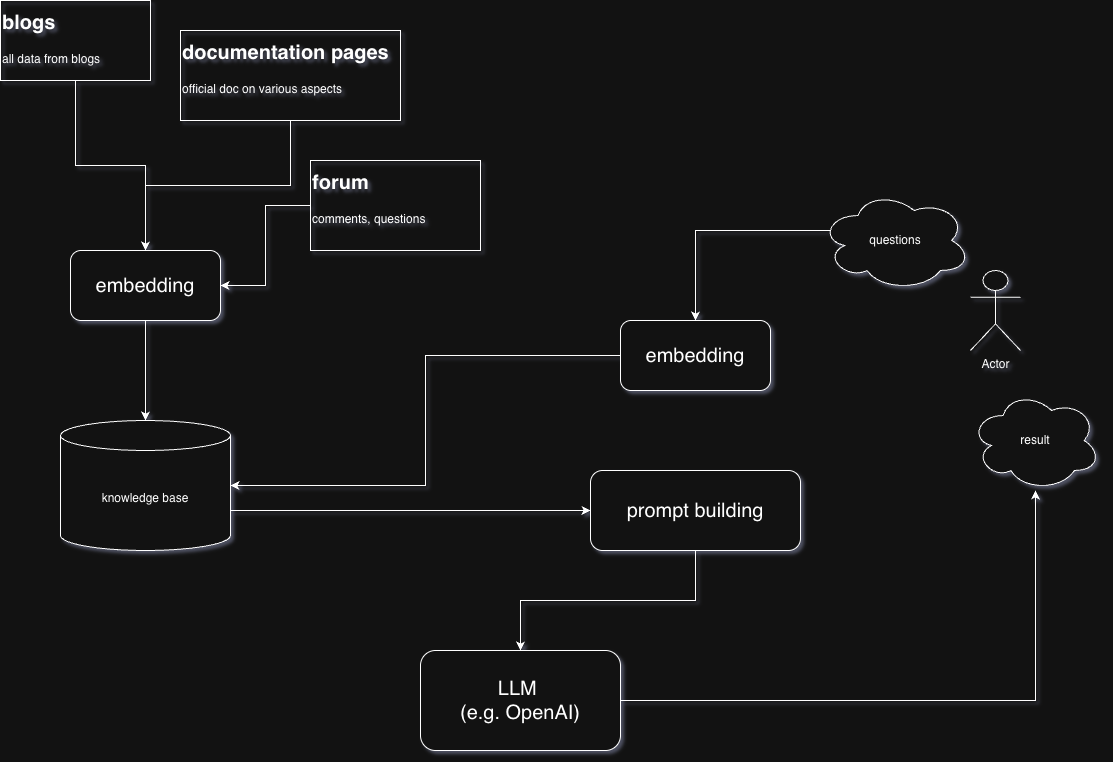

The diagram above was exported from draw.io. Its source (the exported page's mxGraphModel, read from the mxfile embedded in the PNG):
<mxGraphModel dx="1371" dy="982" grid="1" gridSize="10" guides="1" tooltips="1" connect="1" arrows="1" fold="1" page="1" pageScale="1" pageWidth="850" pageHeight="1100" math="0" shadow="0">
  <root>
    <mxCell id="0" />
    <mxCell id="1" parent="0" />
    <mxCell id="MxwTK36AyhXsBVTNIMXv-20" edge="1" parent="1" source="MxwTK36AyhXsBVTNIMXv-1" style="edgeStyle=orthogonalEdgeStyle;rounded=0;orthogonalLoop=1;jettySize=auto;html=1;exitX=1;exitY=0;exitDx=0;exitDy=90;exitPerimeter=0;entryX=0;entryY=0.5;entryDx=0;entryDy=0;" target="MxwTK36AyhXsBVTNIMXv-18">
      <mxGeometry relative="1" as="geometry" />
    </mxCell>
    <mxCell id="MxwTK36AyhXsBVTNIMXv-1" parent="1" style="shape=cylinder3;whiteSpace=wrap;html=1;boundedLbl=1;backgroundOutline=1;size=15;" value="knowledge base" vertex="1">
      <mxGeometry height="130" width="170" x="120" y="520" as="geometry" />
    </mxCell>
    <mxCell id="MxwTK36AyhXsBVTNIMXv-8" edge="1" parent="1" source="MxwTK36AyhXsBVTNIMXv-2" style="edgeStyle=orthogonalEdgeStyle;rounded=0;orthogonalLoop=1;jettySize=auto;html=1;exitX=0.5;exitY=1;exitDx=0;exitDy=0;entryX=0.5;entryY=0;entryDx=0;entryDy=0;" target="MxwTK36AyhXsBVTNIMXv-7">
      <mxGeometry relative="1" as="geometry" />
    </mxCell>
    <mxCell id="MxwTK36AyhXsBVTNIMXv-2" parent="1" style="text;html=1;whiteSpace=wrap;overflow=hidden;rounded=0;strokeColor=default;" value="&lt;h1 style=&quot;margin-top: 0px;&quot;&gt;&lt;font style=&quot;font-size: 20px;&quot;&gt;blogs&lt;/font&gt;&lt;/h1&gt;&lt;div&gt;all data from blogs&lt;/div&gt;" vertex="1">
      <mxGeometry height="80" width="150" x="60" y="100" as="geometry" />
    </mxCell>
    <mxCell id="MxwTK36AyhXsBVTNIMXv-9" edge="1" parent="1" source="MxwTK36AyhXsBVTNIMXv-3" style="edgeStyle=orthogonalEdgeStyle;rounded=0;orthogonalLoop=1;jettySize=auto;html=1;exitX=0.5;exitY=1;exitDx=0;exitDy=0;entryX=0.5;entryY=0;entryDx=0;entryDy=0;" target="MxwTK36AyhXsBVTNIMXv-7">
      <mxGeometry relative="1" as="geometry" />
    </mxCell>
    <mxCell id="MxwTK36AyhXsBVTNIMXv-3" parent="1" style="text;html=1;whiteSpace=wrap;overflow=hidden;rounded=0;strokeColor=default;" value="&lt;h1 style=&quot;margin-top: 0px;&quot;&gt;&lt;font style=&quot;font-size: 20px;&quot;&gt;documentation pages&lt;/font&gt;&lt;/h1&gt;&lt;div&gt;official doc on various aspects&lt;/div&gt;" vertex="1">
      <mxGeometry height="90" width="220" x="240" y="130" as="geometry" />
    </mxCell>
    <mxCell id="MxwTK36AyhXsBVTNIMXv-10" edge="1" parent="1" source="MxwTK36AyhXsBVTNIMXv-4" style="edgeStyle=orthogonalEdgeStyle;rounded=0;orthogonalLoop=1;jettySize=auto;html=1;exitX=0;exitY=0.5;exitDx=0;exitDy=0;entryX=1;entryY=0.5;entryDx=0;entryDy=0;" target="MxwTK36AyhXsBVTNIMXv-7">
      <mxGeometry relative="1" as="geometry" />
    </mxCell>
    <mxCell id="MxwTK36AyhXsBVTNIMXv-4" parent="1" style="text;html=1;whiteSpace=wrap;overflow=hidden;rounded=0;strokeColor=default;" value="&lt;h1 style=&quot;margin-top: 0px;&quot;&gt;&lt;span style=&quot;font-size: 20px;&quot;&gt;forum&lt;/span&gt;&lt;/h1&gt;&lt;div&gt;comments, questions&lt;/div&gt;" vertex="1">
      <mxGeometry height="90" width="170" x="370" y="260" as="geometry" />
    </mxCell>
    <mxCell id="MxwTK36AyhXsBVTNIMXv-7" parent="1" style="rounded=1;whiteSpace=wrap;html=1;" value="&lt;font style=&quot;font-size: 20px;&quot;&gt;embedding&lt;/font&gt;" vertex="1">
      <mxGeometry height="70" width="150" x="130" y="350" as="geometry" />
    </mxCell>
    <mxCell id="MxwTK36AyhXsBVTNIMXv-11" edge="1" parent="1" source="MxwTK36AyhXsBVTNIMXv-7" style="edgeStyle=orthogonalEdgeStyle;rounded=0;orthogonalLoop=1;jettySize=auto;html=1;exitX=0.5;exitY=1;exitDx=0;exitDy=0;entryX=0.5;entryY=0;entryDx=0;entryDy=0;entryPerimeter=0;" target="MxwTK36AyhXsBVTNIMXv-1">
      <mxGeometry relative="1" as="geometry" />
    </mxCell>
    <mxCell id="MxwTK36AyhXsBVTNIMXv-15" edge="1" parent="1" source="MxwTK36AyhXsBVTNIMXv-12" style="edgeStyle=orthogonalEdgeStyle;rounded=0;orthogonalLoop=1;jettySize=auto;html=1;exitX=0.07;exitY=0.4;exitDx=0;exitDy=0;exitPerimeter=0;" target="MxwTK36AyhXsBVTNIMXv-14">
      <mxGeometry relative="1" as="geometry" />
    </mxCell>
    <mxCell id="MxwTK36AyhXsBVTNIMXv-12" parent="1" style="ellipse;shape=cloud;whiteSpace=wrap;html=1;" value="questions" vertex="1">
      <mxGeometry height="100" width="150" x="880" y="290" as="geometry" />
    </mxCell>
    <mxCell id="MxwTK36AyhXsBVTNIMXv-13" parent="1" style="shape=umlActor;verticalLabelPosition=bottom;verticalAlign=top;html=1;outlineConnect=0;" value="Actor" vertex="1">
      <mxGeometry height="80" width="50" x="1030" y="370" as="geometry" />
    </mxCell>
    <mxCell id="MxwTK36AyhXsBVTNIMXv-14" parent="1" style="rounded=1;whiteSpace=wrap;html=1;" value="&lt;font style=&quot;font-size: 20px;&quot;&gt;embedding&lt;/font&gt;" vertex="1">
      <mxGeometry height="70" width="150" x="680" y="420" as="geometry" />
    </mxCell>
    <mxCell id="MxwTK36AyhXsBVTNIMXv-16" edge="1" parent="1" source="MxwTK36AyhXsBVTNIMXv-14" style="edgeStyle=orthogonalEdgeStyle;rounded=0;orthogonalLoop=1;jettySize=auto;html=1;exitX=0;exitY=0.5;exitDx=0;exitDy=0;entryX=1;entryY=0.5;entryDx=0;entryDy=0;entryPerimeter=0;" target="MxwTK36AyhXsBVTNIMXv-1">
      <mxGeometry relative="1" as="geometry" />
    </mxCell>
    <mxCell id="MxwTK36AyhXsBVTNIMXv-23" edge="1" parent="1" source="MxwTK36AyhXsBVTNIMXv-17" style="edgeStyle=orthogonalEdgeStyle;rounded=0;orthogonalLoop=1;jettySize=auto;html=1;" target="MxwTK36AyhXsBVTNIMXv-22">
      <mxGeometry relative="1" as="geometry" />
    </mxCell>
    <mxCell id="MxwTK36AyhXsBVTNIMXv-17" parent="1" style="rounded=1;whiteSpace=wrap;html=1;" value="&lt;font style=&quot;font-size: 20px;&quot;&gt;LLM&amp;nbsp;&lt;/font&gt;&lt;div&gt;&lt;font style=&quot;font-size: 20px;&quot;&gt;(e.g. OpenAI)&lt;/font&gt;&lt;/div&gt;" vertex="1">
      <mxGeometry height="100" width="200" x="480" y="750" as="geometry" />
    </mxCell>
    <mxCell id="MxwTK36AyhXsBVTNIMXv-21" edge="1" parent="1" source="MxwTK36AyhXsBVTNIMXv-18" style="edgeStyle=orthogonalEdgeStyle;rounded=0;orthogonalLoop=1;jettySize=auto;html=1;entryX=0.5;entryY=0;entryDx=0;entryDy=0;" target="MxwTK36AyhXsBVTNIMXv-17">
      <mxGeometry relative="1" as="geometry" />
    </mxCell>
    <mxCell id="MxwTK36AyhXsBVTNIMXv-18" parent="1" style="rounded=1;whiteSpace=wrap;html=1;" value="&lt;font style=&quot;font-size: 20px;&quot;&gt;prompt building&lt;/font&gt;" vertex="1">
      <mxGeometry height="80" width="210" x="650" y="570" as="geometry" />
    </mxCell>
    <mxCell id="MxwTK36AyhXsBVTNIMXv-22" parent="1" style="ellipse;shape=cloud;whiteSpace=wrap;html=1;" value="result" vertex="1">
      <mxGeometry height="100" width="130" x="1030" y="490" as="geometry" />
    </mxCell>
  </root>
</mxGraphModel>